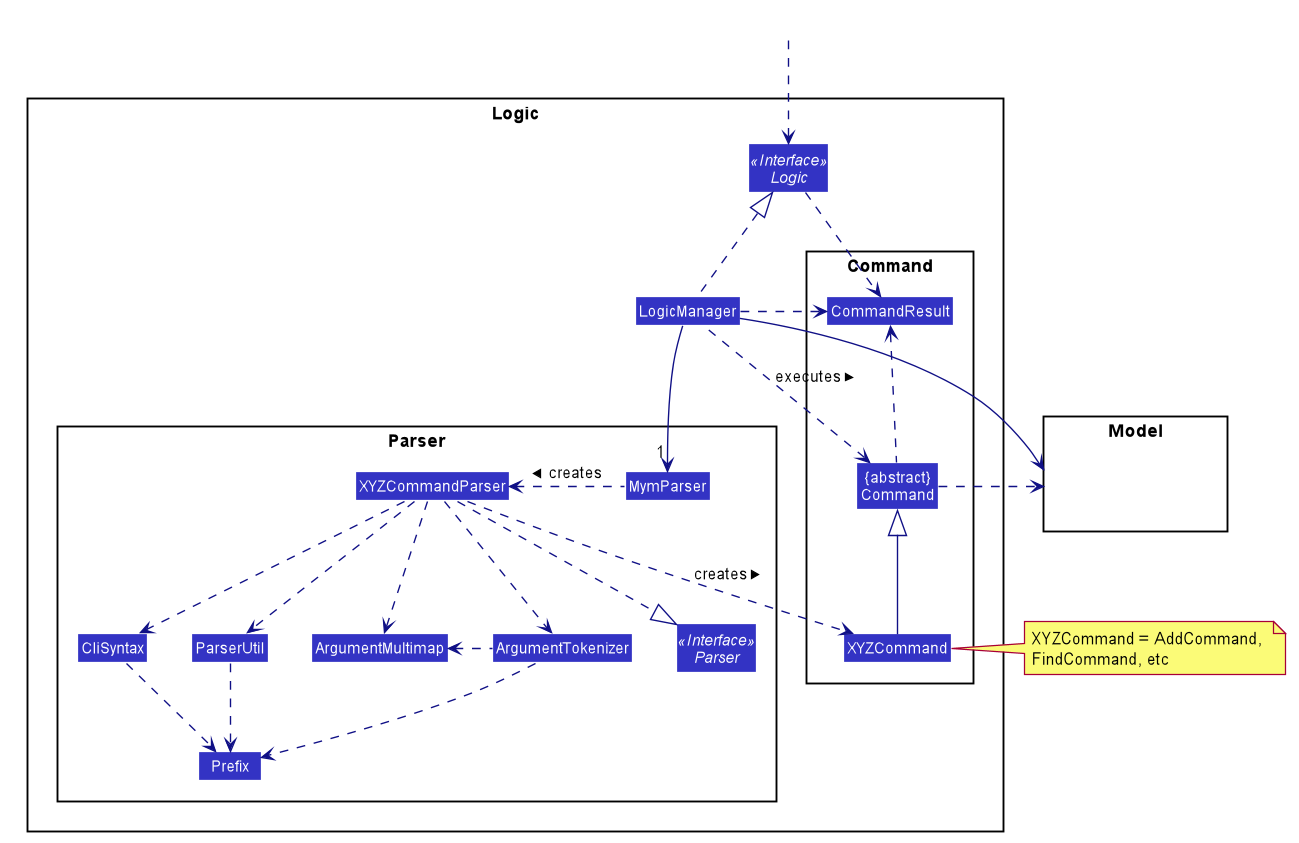

The diagram above was rendered by PlantUML. Its source (embedded in the PNG):
@startuml








skinparam BackgroundColor #FFFFFFF

skinparam Shadowing false

skinparam Class {
    FontColor #FFFFFF
    BorderThickness 1
    BorderColor #FFFFFF
    StereotypeFontColor #FFFFFF
    FontName Arial
}

skinparam Actor {
    BorderColor #000000
    Color #000000
    FontName Arial
}

skinparam Sequence {
    MessageAlign center
    BoxFontSize 15
    BoxPadding 0
    BoxFontColor #FFFFFF
    FontName Arial
}

skinparam Participant {
    FontColor #FFFFFFF
    Padding 20
}

skinparam MinClassWidth 50
skinparam ParticipantPadding 10
skinparam Shadowing false
skinparam DefaultTextAlignment center
skinparam packageStyle Rectangle

hide footbox
hide members
hide circle
skinparam arrowThickness 1.1
skinparam arrowColor #101086
skinparam classBackgroundColor #3333C4

package Logic {

package Parser {
Interface Parser <<Interface>>
Class MymParser
Class XYZCommandParser
Class CliSyntax
Class ParserUtil
Class ArgumentMultimap
Class ArgumentTokenizer
Class Prefix
}

package Command {
Class XYZCommand
Class CommandResult
Class "{abstract}\nCommand" as Command
}

Interface Logic <<Interface>>
Class LogicManager
}

package Model{
Class HiddenModel #FFFFFF
}

Class HiddenOutside #FFFFFF
HiddenOutside ..> Logic

LogicManager .up.|> Logic
LogicManager -->"1" MymParser
MymParser .left.> XYZCommandParser: creates >

XYZCommandParser ..> XYZCommand : creates >
XYZCommandParser ..|> Parser
XYZCommandParser ..> ArgumentMultimap
XYZCommandParser ..> ArgumentTokenizer
ArgumentTokenizer .left.> ArgumentMultimap
XYZCommandParser ..> CliSyntax
CliSyntax ..> Prefix
XYZCommandParser ..> ParserUtil
ParserUtil .down.> Prefix
ArgumentTokenizer .down.> Prefix
XYZCommand -up-|> Command
LogicManager .left.> Command : executes >

LogicManager --> Model
Command .right.> Model
note right of XYZCommand: XYZCommand = AddCommand, \nFindCommand, etc

Logic ..> CommandResult
LogicManager .down.> CommandResult
Command .up.> CommandResult
CommandResult -[hidden]-> Parser
@enduml